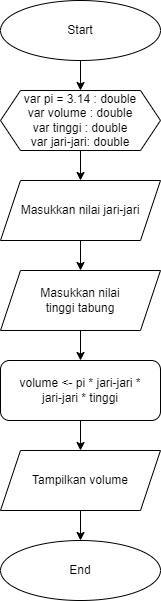

The diagram above was exported from draw.io. Its source (the exported page's mxGraphModel, read from the mxfile embedded in the PNG):
<mxGraphModel dx="880" dy="496" grid="1" gridSize="10" guides="1" tooltips="1" connect="1" arrows="1" fold="1" page="1" pageScale="1" pageWidth="850" pageHeight="1100" math="0" shadow="0">
  <root>
    <mxCell id="0" />
    <mxCell id="1" parent="0" />
    <mxCell id="43Jg5aCfCoGn4za2Bca--15" value="" style="edgeStyle=orthogonalEdgeStyle;rounded=0;orthogonalLoop=1;jettySize=auto;html=1;" parent="1" source="43Jg5aCfCoGn4za2Bca--2" target="43Jg5aCfCoGn4za2Bca--14" edge="1">
      <mxGeometry relative="1" as="geometry" />
    </mxCell>
    <mxCell id="43Jg5aCfCoGn4za2Bca--2" value="Start" style="ellipse;whiteSpace=wrap;html=1;" parent="1" vertex="1">
      <mxGeometry x="360" y="40" width="160" height="60" as="geometry" />
    </mxCell>
    <mxCell id="43Jg5aCfCoGn4za2Bca--18" style="edgeStyle=orthogonalEdgeStyle;rounded=0;orthogonalLoop=1;jettySize=auto;html=1;entryX=0.5;entryY=0;entryDx=0;entryDy=0;" parent="1" source="43Jg5aCfCoGn4za2Bca--3" target="43Jg5aCfCoGn4za2Bca--17" edge="1">
      <mxGeometry relative="1" as="geometry" />
    </mxCell>
    <mxCell id="43Jg5aCfCoGn4za2Bca--3" value="Masukkan nilai jari-jari" style="shape=parallelogram;perimeter=parallelogramPerimeter;whiteSpace=wrap;html=1;fixedSize=1;" parent="1" vertex="1">
      <mxGeometry x="360" y="220" width="160" height="60" as="geometry" />
    </mxCell>
    <mxCell id="43Jg5aCfCoGn4za2Bca--11" value="" style="edgeStyle=orthogonalEdgeStyle;rounded=0;orthogonalLoop=1;jettySize=auto;html=1;" parent="1" source="43Jg5aCfCoGn4za2Bca--8" target="43Jg5aCfCoGn4za2Bca--9" edge="1">
      <mxGeometry relative="1" as="geometry" />
    </mxCell>
    <mxCell id="43Jg5aCfCoGn4za2Bca--8" value="volume &amp;lt;- pi * jari-jari * &lt;br&gt;jari-jari * tinggi" style="rounded=1;whiteSpace=wrap;html=1;" parent="1" vertex="1">
      <mxGeometry x="360" y="400" width="160" height="60" as="geometry" />
    </mxCell>
    <mxCell id="43Jg5aCfCoGn4za2Bca--13" value="" style="edgeStyle=orthogonalEdgeStyle;rounded=0;orthogonalLoop=1;jettySize=auto;html=1;" parent="1" source="43Jg5aCfCoGn4za2Bca--9" target="43Jg5aCfCoGn4za2Bca--12" edge="1">
      <mxGeometry relative="1" as="geometry" />
    </mxCell>
    <mxCell id="43Jg5aCfCoGn4za2Bca--9" value="Tampilkan volume" style="shape=parallelogram;perimeter=parallelogramPerimeter;whiteSpace=wrap;html=1;fixedSize=1;" parent="1" vertex="1">
      <mxGeometry x="360" y="490" width="160" height="60" as="geometry" />
    </mxCell>
    <mxCell id="43Jg5aCfCoGn4za2Bca--12" value="End" style="ellipse;whiteSpace=wrap;html=1;" parent="1" vertex="1">
      <mxGeometry x="360" y="580" width="160" height="60" as="geometry" />
    </mxCell>
    <mxCell id="43Jg5aCfCoGn4za2Bca--16" value="" style="edgeStyle=orthogonalEdgeStyle;rounded=0;orthogonalLoop=1;jettySize=auto;html=1;" parent="1" source="43Jg5aCfCoGn4za2Bca--14" target="43Jg5aCfCoGn4za2Bca--3" edge="1">
      <mxGeometry relative="1" as="geometry" />
    </mxCell>
    <mxCell id="43Jg5aCfCoGn4za2Bca--14" value="var pi = 3.14 : double&lt;br style=&quot;border-color: var(--border-color);&quot;&gt;var volume : double&lt;br style=&quot;border-color: var(--border-color);&quot;&gt;var tinggi : double&lt;br style=&quot;border-color: var(--border-color);&quot;&gt;var jari-jari: double" style="shape=hexagon;perimeter=hexagonPerimeter2;whiteSpace=wrap;html=1;fixedSize=1;" parent="1" vertex="1">
      <mxGeometry x="360" y="130" width="160" height="60" as="geometry" />
    </mxCell>
    <mxCell id="43Jg5aCfCoGn4za2Bca--19" style="edgeStyle=orthogonalEdgeStyle;rounded=0;orthogonalLoop=1;jettySize=auto;html=1;entryX=0.5;entryY=0;entryDx=0;entryDy=0;" parent="1" source="43Jg5aCfCoGn4za2Bca--17" target="43Jg5aCfCoGn4za2Bca--8" edge="1">
      <mxGeometry relative="1" as="geometry" />
    </mxCell>
    <mxCell id="43Jg5aCfCoGn4za2Bca--17" value="Masukkan nilai &lt;br&gt;tinggi tabung" style="shape=parallelogram;perimeter=parallelogramPerimeter;whiteSpace=wrap;html=1;fixedSize=1;" parent="1" vertex="1">
      <mxGeometry x="360" y="310" width="160" height="60" as="geometry" />
    </mxCell>
  </root>
</mxGraphModel>